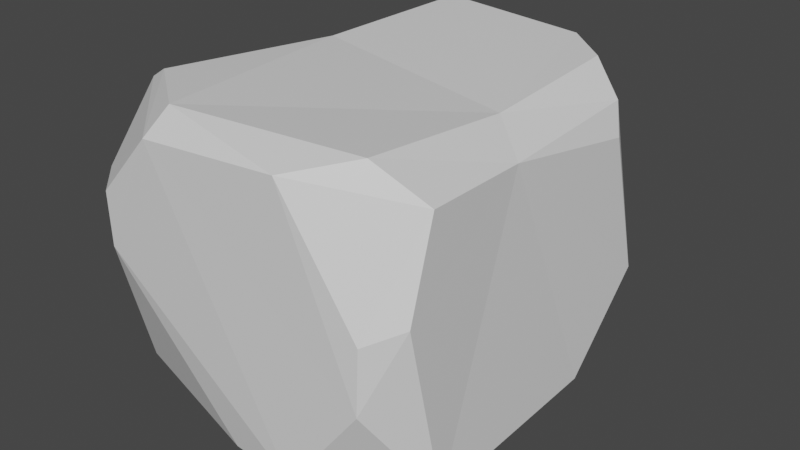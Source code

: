 # Source: Ore.blend  (saved by Blender 3.0.42; exported with 4.5.12 LTS)
import bpy
from mathutils import Matrix  # noqa: F401  (used for matrix-valued properties, if any)

bpy.ops.wm.read_factory_settings(use_empty=True)
scene = bpy.context.scene
scene.name = 'Scene'

# ---- collections
col_collection = bpy.data.collections.new('Collection'); scene.collection.children.link(col_collection)

# ---- materials (node trees are filled in below, after node groups)
mat_material_001 = bpy.data.materials.new('Material.001')
mat_material_001.alpha_threshold = 0.0
mat_material_001.use_transparent_shadow = False
mat_material_001.line_color = (0.0, 0.0, 0.0, 1.0)

# ---- material node trees
mat_material_001.use_nodes = True; mat_material_001.node_tree.nodes.clear()
_N = mat_material_001.node_tree.nodes; _L = mat_material_001.node_tree.links
n0 = _N.new('ShaderNodeOutputMaterial'); n0.name = 'Material Output'; n0.location = (300, 300)
n1 = _N.new('ShaderNodeBsdfPrincipled'); n1.name = 'Principled BSDF'; n1.location = (10, 300)
n1.distribution = 'GGX'
n1.subsurface_method = 'RANDOM_WALK_SKIN'
n1.inputs[2].default_value = 0.4
n1.inputs[3].default_value = 1.45
n1.inputs[27].default_value = (0.0, 0.0, 0.0, 1.0)
n1.inputs[28].default_value = 1.0
_L.new(n1.outputs[0], n0.inputs[0])
n0.is_active_output = True

# ---- world
world_world = bpy.data.worlds.new('World'); scene.world = world_world
world_world.use_nodes = True; world_world.node_tree.nodes.clear()
_N = world_world.node_tree.nodes; _L = world_world.node_tree.links
n0 = _N.new('ShaderNodeOutputWorld'); n0.name = 'World Output'; n0.location = (300, 300)
n1 = _N.new('ShaderNodeBackground'); n1.name = 'Background'; n1.location = (10, 300)
n1.inputs[0].default_value = (0.05088, 0.05088, 0.05088, 1.0)
_L.new(n1.outputs[0], n0.inputs[0])
n0.is_active_output = True
world_world.color = (0.05088, 0.05088, 0.05088)
world_world.use_sun_shadow = False
world_world.sun_shadow_jitter_overblur = 0.0

# ---- meshes
me_cube_026 = bpy.data.meshes.new('Cube.026')
me_cube_026.from_pydata([(-2.424, 4.416, -1.89), (-2.954, 3.798, -2.57), (-1.825, 4.236, -2.711), (-2.423, 3.926, -2.901), (-2.946, 3.965, 0.769), (-2.567, 4.282, 1.464), (-0.02069, 4.064, -2.894), (-2.912, -0.4144, -2.487), (-2.571, -2.263, -2.912), (-2.974, -2.571, -2.288), (-0.2629, -3.203, -2.548), (-2.848, 0.7989, 1.828), (-2.547, -3.424, 0.3128), (-2.942, -3.012, 1.426), (2.202, -2.43, -2.919), (-2.775, 2.874, 1.81), (-1.915, 0.9754, 2.76), (-1.659, 4.241, 2.569), (0.5282, 4.12, 2.541), (-1.592, 3.896, 2.894), (-2.926, -2.043, 2.636), (-2.513, -3.464, 1.292), (-2.594, -2.09, 2.839), (-1.425, -3.49, 2.439), (2.031, 0.293, 2.554), (-1.273, -3.082, 2.879), (0.3948, 4.311, -2.289), (1.543, 4.214, -1.499), (0.9615, 2.723, -2.908), (2.596, 1.185, -2.903), (2.934, 1.541, -2.385), (2.89, 3.165, -0.929), (2.816, 2.516, 1.666), (0.9974, -3.322, -2.516), (1.078, -3.395, 2.571), (2.354, -3.288, -0.7114), (2.963, -2.164, -2.459), (2.664, -0.1158, 2.072), (2.869, -2.781, 0.6483), (1.247, 3.62, 2.808), (2.061, 2.955, 2.753), (2.594, 2.778, 2.174), (2.377, -3.263, 0.4076), (1.956, -2.541, 2.771), (2.777, -2.188, 2.164)], [], [(4, 0, 1), (26, 0, 27), (7, 3, 8), (9, 8, 10), (1, 7, 11), (11, 7, 9), (0, 2, 3, 1), (3, 28, 29), (8, 29, 14), (12, 9, 10), (5, 4, 15), (15, 19, 5), (27, 0, 5), (19, 17, 5), (19, 18, 17), (39, 18, 19), (11, 9, 20), (20, 9, 13), (16, 15, 11), (25, 24, 16), (23, 25, 22), (30, 29, 31), (28, 6, 29), (10, 8, 14), (35, 23, 33), (34, 23, 35), (36, 33, 14), (37, 30, 31), (37, 36, 30), (37, 38, 36), (41, 32, 31), (40, 41, 39), (40, 39, 24), (43, 24, 25), (44, 43, 34), (34, 42, 44), (44, 38, 37), (44, 42, 38), (41, 40, 24), (37, 32, 41), (37, 24, 43), (13, 21, 23, 20), (5, 0, 4), (11, 4, 1), (26, 6, 2), (6, 3, 2), (0, 26, 2), (7, 1, 3), (9, 7, 8), (12, 13, 9), (8, 3, 29), (15, 16, 19), (18, 27, 5), (17, 18, 5), (15, 4, 11), (21, 13, 12), (20, 16, 11), (20, 22, 16), (35, 36, 38, 42), (20, 23, 22), (23, 21, 12), (16, 24, 19), (25, 16, 22), (23, 34, 25), (26, 27, 6), (3, 6, 28), (29, 6, 27), (31, 29, 27), (33, 10, 14), (33, 12, 10), (33, 23, 12), (30, 36, 29), (36, 14, 29), (36, 35, 33), (39, 27, 18), (24, 39, 19), (41, 31, 27), (39, 41, 27), (42, 34, 35), (34, 43, 25), (32, 37, 31), (24, 37, 41), (44, 37, 43)])
me_cube_026.materials.append(mat_material_001)
me_cube_026.use_remesh_preserve_volume = False
me_cube_026.use_remesh_preserve_attributes = False
me_cube_026.use_mirror_vertex_groups = False
me_cube_026.update()

# ---- objects
ob_cube_025 = bpy.data.objects.new('Cube.025', me_cube_026)

# ---- transforms, parenting, visibility, modifiers, constraints
ob_cube_025.location = (0.0, 0.0, 0.0)
ob_cube_025.lock_rotations_4d = False
ob_cube_025.empty_display_type = 'ARROWS'
ob_cube_025.lineart.crease_threshold = 0.0

# ---- collection membership
col_collection.objects.link(ob_cube_025)

# ---- scene / render settings (as saved in the file)
scene.frame_start = 1; scene.frame_end = 250; scene.frame_set(1)
scene.render.engine = 'BLENDER_EEVEE_NEXT'
scene.cycles.sampling_pattern = 'TABULATED_SOBOL'
scene.cycles.use_light_tree = False
scene.view_settings.view_transform = 'Filmic'
bpy.context.view_layer.update()

# ---- added for rendering (the .blend has no active camera and no usable light): camera, sun
cam_auto = bpy.data.cameras.new('AutoCamera')
cam_auto.lens = 50.0
cam_auto.sensor_width = 36.0
cam_auto.clip_end = 1000.0
ob_auto_camera = bpy.data.objects.new('AutoCamera', cam_auto)
scene.collection.objects.link(ob_auto_camera)
ob_auto_camera.location = (10.606, -12.2714, 8.47647)
ob_auto_camera.rotation_euler = (1.09748, -7.21219e-08, 0.694738)
scene.camera = ob_auto_camera
light_auto_sun = bpy.data.lights.new('AutoSun', 'SUN')
light_auto_sun.energy = 3.0
light_auto_sun.angle = 0.0523599
ob_auto_sun = bpy.data.objects.new('AutoSun', light_auto_sun)
scene.collection.objects.link(ob_auto_sun)
ob_auto_sun.rotation_euler = (0.872665, 0.174533, 0.523599)
bpy.context.view_layer.update()
